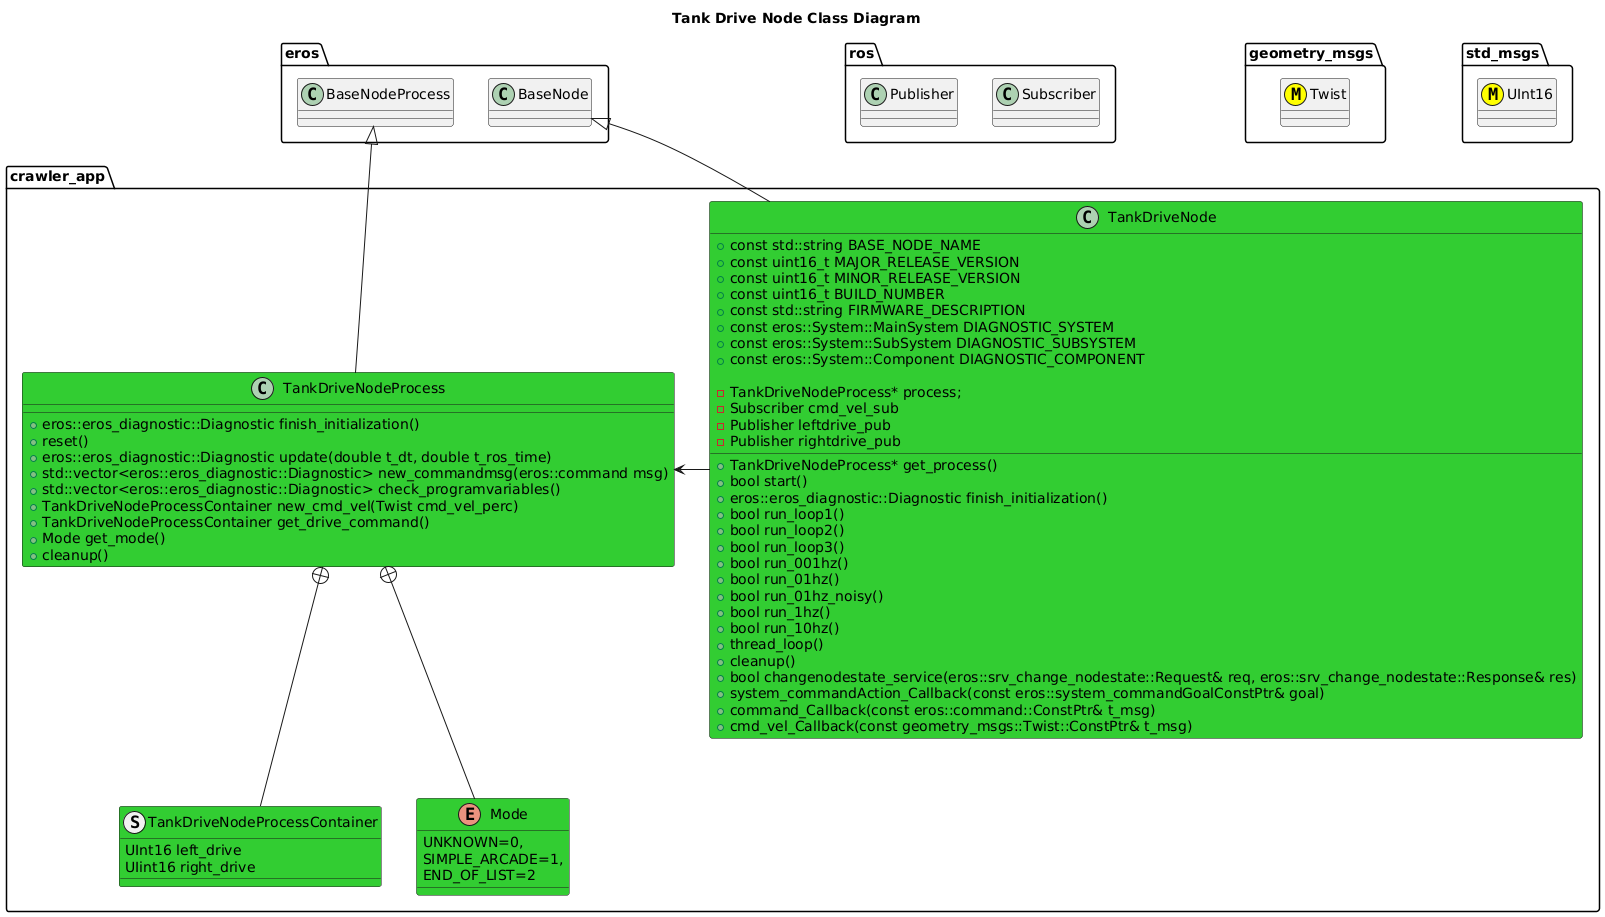

The diagram above was rendered by PlantUML. Its source (embedded in the PNG):
@startuml
title Tank Drive Node Class Diagram

package eros {
  class BaseNode
  class BaseNodeProcess
}
package ros {
  class Subscriber
  class Publisher
}
package geometry_msgs {
  class Twist <<(M,#FFFF00)>>
}
package std_msgs {
  class UInt16 <<(M,#FFFF00)>>
}
package crawler_app {

  class TankDriveNode #LimeGreen {
      +const std::string BASE_NODE_NAME
      +const uint16_t MAJOR_RELEASE_VERSION
      +const uint16_t MINOR_RELEASE_VERSION
      +const uint16_t BUILD_NUMBER
      +const std::string FIRMWARE_DESCRIPTION
      +const eros::System::MainSystem DIAGNOSTIC_SYSTEM
      +const eros::System::SubSystem DIAGNOSTIC_SUBSYSTEM
      +const eros::System::Component DIAGNOSTIC_COMPONENT
      +TankDriveNodeProcess* get_process()
      +bool start()
      +eros::eros_diagnostic::Diagnostic finish_initialization()
      +bool run_loop1()
      +bool run_loop2()
      +bool run_loop3()
      +bool run_001hz()
      +bool run_01hz()
      +bool run_01hz_noisy()
      +bool run_1hz()
      +bool run_10hz()
      +thread_loop()
      +cleanup()
      +bool changenodestate_service(eros::srv_change_nodestate::Request& req, eros::srv_change_nodestate::Response& res)
      +system_commandAction_Callback(const eros::system_commandGoalConstPtr& goal)
      +command_Callback(const eros::command::ConstPtr& t_msg)
      +cmd_vel_Callback(const geometry_msgs::Twist::ConstPtr& t_msg)

      -TankDriveNodeProcess* process;
      -Subscriber cmd_vel_sub
      -Publisher leftdrive_pub
      -Publisher rightdrive_pub
  }
  struct TankDriveNodeProcessContainer #LimeGreen {
    UInt16 left_drive
    UIint16 right_drive
  }
  enum Mode #LimeGreen {
    UNKNOWN=0,
    SIMPLE_ARCADE=1,
    END_OF_LIST=2
  }
  class TankDriveNodeProcess #LimeGreen {
      +eros::eros_diagnostic::Diagnostic finish_initialization()
      +reset()
      +eros::eros_diagnostic::Diagnostic update(double t_dt, double t_ros_time)
      +std::vector<eros::eros_diagnostic::Diagnostic> new_commandmsg(eros::command msg)
      +std::vector<eros::eros_diagnostic::Diagnostic> check_programvariables()
      +TankDriveNodeProcessContainer new_cmd_vel(Twist cmd_vel_perc)
      +TankDriveNodeProcessContainer get_drive_command()
      +Mode get_mode()
      +cleanup()

  }
  TankDriveNodeProcess +-- TankDriveNodeProcessContainer
  TankDriveNodeProcess +-- Mode
  BaseNode <|-- TankDriveNode
  BaseNodeProcess <|-- TankDriveNodeProcess
  TankDriveNode -> TankDriveNodeProcess
}
@enduml